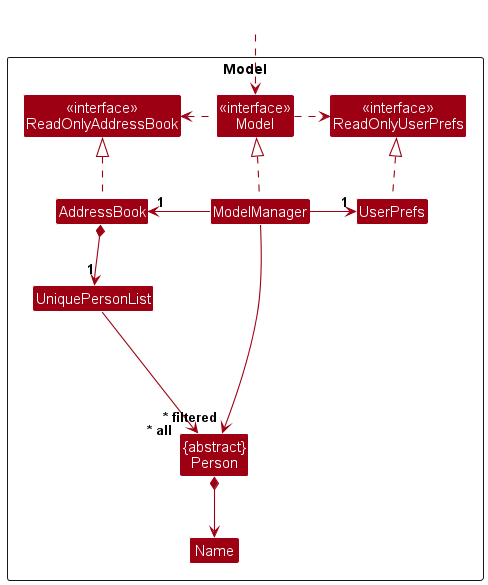

The diagram above was rendered by PlantUML. Its source (embedded in the PNG):
@startuml
!include style.puml
skinparam arrowThickness 1.1
skinparam arrowColor MODEL_COLOR
skinparam classBackgroundColor MODEL_COLOR

Package Model as ModelPackage <<Rectangle>>{
Class "<<interface>>\nReadOnlyAddressBook" as ReadOnlyAddressBook
Class "<<interface>>\nReadOnlyUserPrefs" as ReadOnlyUserPrefs
Class "<<interface>>\nModel" as Model
Class AddressBook
Class ModelManager
Class UserPrefs

Class UniquePersonList
Class "{abstract}\nPerson" as Person
Class Name

Class I #FFFFFF
}

Class HiddenOutside #FFFFFF
HiddenOutside ..> Model

AddressBook .up.|> ReadOnlyAddressBook

ModelManager .up.|> Model
Model .right.> ReadOnlyUserPrefs
Model .left.> ReadOnlyAddressBook
ModelManager -left-> "1" AddressBook
ModelManager -right-> "1" UserPrefs
UserPrefs .up.|> ReadOnlyUserPrefs

AddressBook *--> "1" UniquePersonList
UniquePersonList --> "~* all" Person
Person *--> Name

Person -[hidden]up--> I
UniquePersonList -[hidden]right-> I

ModelManager --> "~* filtered" Person
@enduml